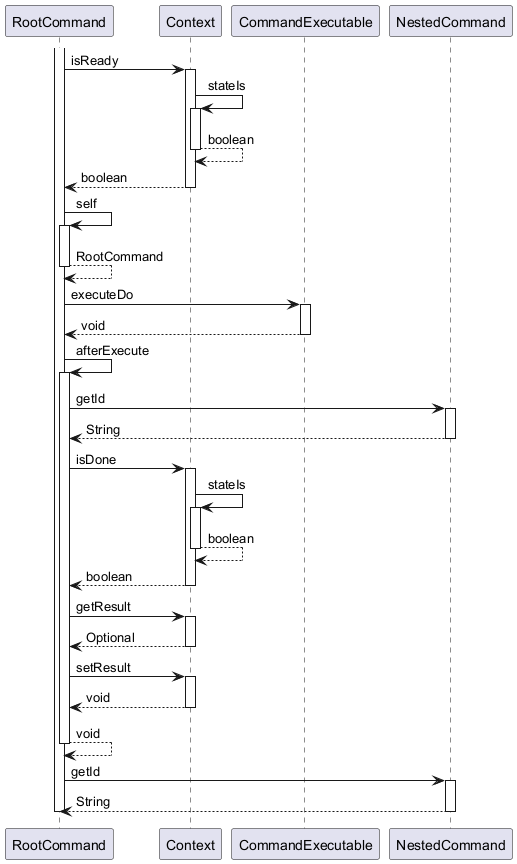

The diagram above was rendered by PlantUML. Its source (embedded in the PNG):
@startuml

participant RootCommand
participant Context
participant CommandExecutable
participant NestedCommand

activate RootCommand
	RootCommand -> Context : isReady
	activate Context
		Context -> Context : stateIs
		activate Context
			Context --> Context : boolean
		deactivate Context
		Context --> RootCommand : boolean
	deactivate Context
	RootCommand -> RootCommand : self
	activate RootCommand
		RootCommand --> RootCommand : RootCommand
	deactivate RootCommand
	RootCommand -> CommandExecutable : executeDo
	activate CommandExecutable
		CommandExecutable --> RootCommand : void
	deactivate CommandExecutable
	RootCommand -> RootCommand : afterExecute
	activate RootCommand
		RootCommand -> NestedCommand : getId
		activate NestedCommand
			NestedCommand --> RootCommand : String
		deactivate NestedCommand
		RootCommand -> Context : isDone
		activate Context
			Context -> Context : stateIs
			activate Context
				Context --> Context : boolean
			deactivate Context
			Context --> RootCommand : boolean
		deactivate Context
		RootCommand -> Context : getResult
		activate Context
			Context --> RootCommand : Optional
		deactivate Context
		RootCommand -> Context : setResult
		activate Context
			Context --> RootCommand : void
		deactivate Context
		RootCommand --> RootCommand : void
	deactivate RootCommand
	RootCommand -> NestedCommand : getId
	activate NestedCommand
		NestedCommand --> RootCommand : String
	deactivate NestedCommand
deactivate RootCommand

@enduml